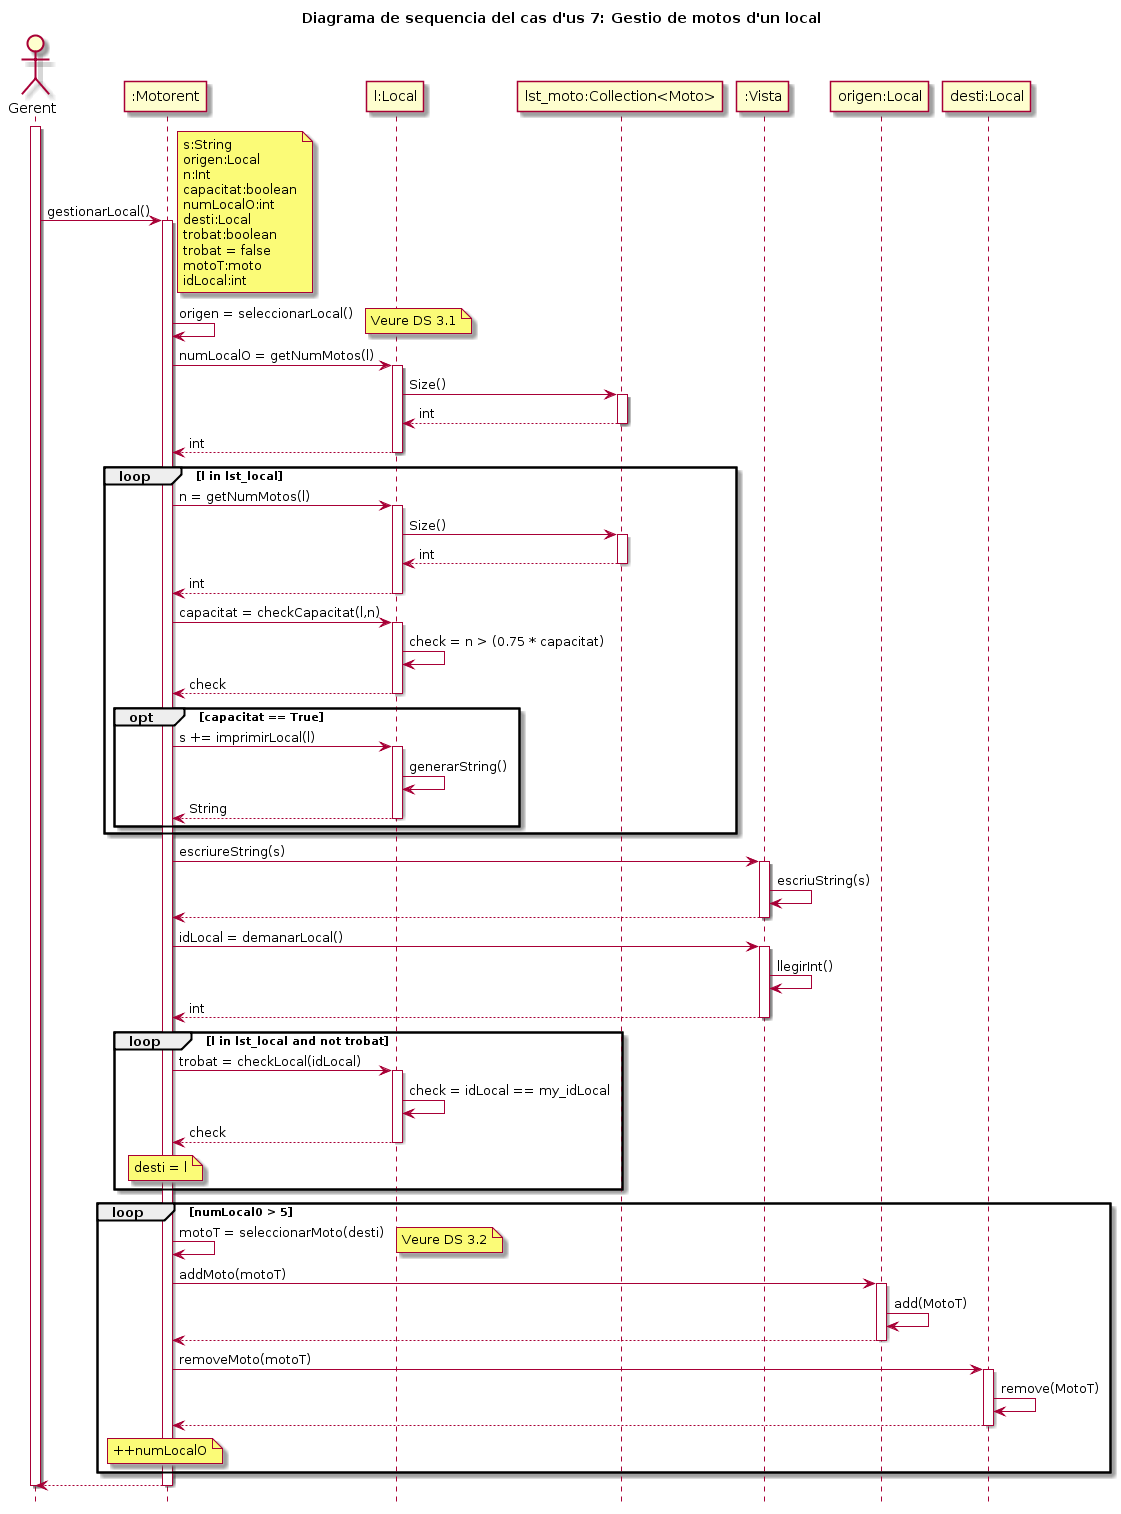

The diagram above was rendered by PlantUML. Its source (embedded in the PNG):
@startuml
hide footbox
title Diagrama de sequencia del cas d'us 7: Gestio de motos d'un local
actor Gerent as user
activate user
user -> ":Motorent": gestionarLocal()
activate ":Motorent"
note right
    s:String
    origen:Local
    n:Int
    capacitat:boolean
    numLocalO:int
    desti:Local
    trobat:boolean
    trobat = false
    motoT:moto
    idLocal:int
end note
":Motorent"->":Motorent":origen = seleccionarLocal()
note right
    Veure DS 3.1
end note
":Motorent"->"l:Local": numLocalO = getNumMotos(l)
activate "l:Local"
"l:Local"->"lst_moto:Collection<Moto>": Size()
activate "lst_moto:Collection<Moto>"
"l:Local"<--"lst_moto:Collection<Moto>": int
deactivate "lst_moto:Collection<Moto>"
"l:Local"-->":Motorent": int
deactivate "l:Local"
loop l in lst_local
":Motorent"->"l:Local": n = getNumMotos(l)
activate "l:Local"
"l:Local"->"lst_moto:Collection<Moto>": Size()
activate "lst_moto:Collection<Moto>"
"l:Local"<--"lst_moto:Collection<Moto>": int
deactivate "lst_moto:Collection<Moto>"
"l:Local"-->":Motorent": int
deactivate "l:Local"
":Motorent"->"l:Local": capacitat = checkCapacitat(l,n)
activate "l:Local"
"l:Local"->"l:Local": check = n > (0.75 * capacitat)
":Motorent"<--"l:Local": check
deactivate "l:Local"
opt capacitat == True
":Motorent"->"l:Local": s += imprimirLocal(l)
activate "l:Local"
"l:Local"->"l:Local": generarString()
":Motorent"<--"l:Local": String
deactivate "l:Local"
end
end loop
":Motorent" ->":Vista": escriureString(s)
activate ":Vista"
":Vista"->":Vista" : escriuString(s)
":Motorent"<--":Vista"
deactivate ":Vista"

":Motorent" ->":Vista": idLocal = demanarLocal()
activate ":Vista"
":Vista"->":Vista" : llegirInt()
":Motorent"<--":Vista": int
deactivate ":Vista"

loop l in lst_local and not trobat
":Motorent"->"l:Local": trobat = checkLocal(idLocal)
activate "l:Local"
"l:Local"->"l:Local": check = idLocal == my_idLocal
":Motorent"<--"l:Local": check
deactivate "l:Local"
note over ":Motorent"
    desti = l
end note
end loop
loop numLocal0 > 5
":Motorent"->":Motorent":motoT = seleccionarMoto(desti)
note right
    Veure DS 3.2
end note
":Motorent"->"origen:Local": addMoto(motoT)
activate "origen:Local"
"origen:Local"->"origen:Local": add(MotoT)
":Motorent"<--"origen:Local"
deactivate "origen:Local"

":Motorent"->"desti:Local": removeMoto(motoT)
activate "desti:Local"
"desti:Local"->"desti:Local": remove(MotoT)
":Motorent"<--"desti:Local"
deactivate "desti:Local"
note over ":Motorent"
    ++numLocalO
end note
end loop
user <-- ":Motorent"
deactivate ":Motorent"
deactivate user
@enduml